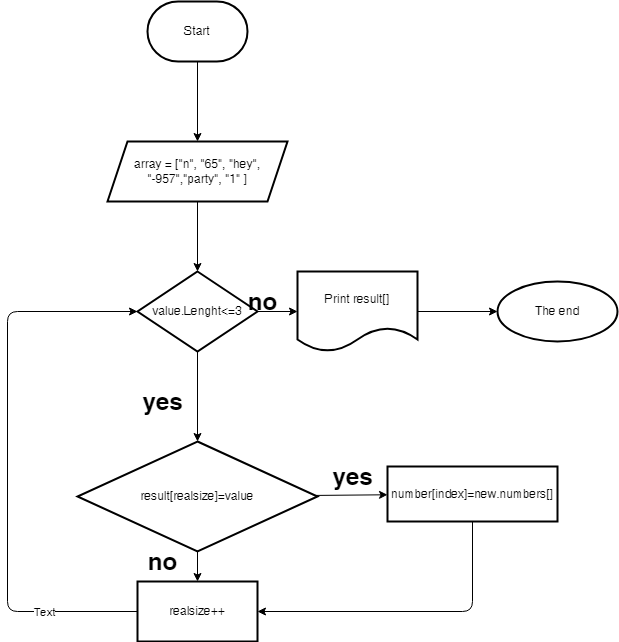

The diagram above was exported from draw.io. Its source (the exported page's mxGraphModel, read from the mxfile embedded in the PNG):
<mxGraphModel dx="618" dy="310" grid="1" gridSize="10" guides="1" tooltips="1" connect="1" arrows="1" fold="1" page="1" pageScale="1" pageWidth="827" pageHeight="1169" math="0" shadow="0">
  <root>
    <mxCell id="0" />
    <mxCell id="1" parent="0" />
    <mxCell id="4" value="" style="edgeStyle=none;html=1;" parent="1" source="2" target="3" edge="1">
      <mxGeometry relative="1" as="geometry" />
    </mxCell>
    <mxCell id="2" value="Start" style="strokeWidth=2;html=1;shape=mxgraph.flowchart.terminator;whiteSpace=wrap;" parent="1" vertex="1">
      <mxGeometry x="260" y="10" width="100" height="60" as="geometry" />
    </mxCell>
    <mxCell id="6" value="" style="edgeStyle=none;html=1;fontSize=6;" parent="1" source="3" target="5" edge="1">
      <mxGeometry relative="1" as="geometry" />
    </mxCell>
    <mxCell id="3" value="array = [&quot;n&quot;, &quot;65&quot;, &quot;hey&quot;, &quot;-957&quot;,&quot;party&quot;, &quot;1&quot; ]" style="shape=parallelogram;perimeter=parallelogramPerimeter;whiteSpace=wrap;html=1;fixedSize=1;strokeWidth=2;" parent="1" vertex="1">
      <mxGeometry x="220" y="150" width="180" height="60" as="geometry" />
    </mxCell>
    <mxCell id="8" value="" style="edgeStyle=none;html=1;fontSize=6;" parent="1" source="5" target="7" edge="1">
      <mxGeometry relative="1" as="geometry" />
    </mxCell>
    <mxCell id="10" value="" style="edgeStyle=none;html=1;fontSize=6;" parent="1" source="5" edge="1">
      <mxGeometry relative="1" as="geometry">
        <mxPoint x="310" y="450" as="targetPoint" />
      </mxGeometry>
    </mxCell>
    <mxCell id="5" value="value.Lenght&amp;lt;=3" style="rhombus;whiteSpace=wrap;html=1;strokeWidth=2;" parent="1" vertex="1">
      <mxGeometry x="250" y="280" width="120" height="80" as="geometry" />
    </mxCell>
    <mxCell id="27" value="" style="edgeStyle=none;html=1;fontSize=6;" parent="1" source="7" target="26" edge="1">
      <mxGeometry relative="1" as="geometry" />
    </mxCell>
    <mxCell id="7" value="Print result[]" style="shape=document;whiteSpace=wrap;html=1;boundedLbl=1;strokeWidth=2;" parent="1" vertex="1">
      <mxGeometry x="410" y="280" width="120" height="80" as="geometry" />
    </mxCell>
    <mxCell id="12" value="" style="edgeStyle=none;html=1;fontSize=6;" parent="1" target="11" edge="1">
      <mxGeometry relative="1" as="geometry">
        <mxPoint x="310" y="510" as="sourcePoint" />
      </mxGeometry>
    </mxCell>
    <mxCell id="25" style="edgeStyle=none;html=1;exitX=0;exitY=0.5;exitDx=0;exitDy=0;entryX=0;entryY=0.5;entryDx=0;entryDy=0;fontSize=6;" parent="1" source="11" target="5" edge="1">
      <mxGeometry relative="1" as="geometry">
        <Array as="points">
          <mxPoint x="120" y="620" />
          <mxPoint x="120" y="320" />
        </Array>
      </mxGeometry>
    </mxCell>
    <mxCell id="28" value="Text" style="edgeLabel;html=1;align=center;verticalAlign=middle;resizable=0;points=[];fontColor=#000000;" vertex="1" connectable="0" parent="25">
      <mxGeometry x="-0.6643" relative="1" as="geometry">
        <mxPoint as="offset" />
      </mxGeometry>
    </mxCell>
    <mxCell id="11" value="realsize++" style="whiteSpace=wrap;html=1;strokeWidth=2;" parent="1" vertex="1">
      <mxGeometry x="250" y="590" width="120" height="60" as="geometry" />
    </mxCell>
    <mxCell id="13" value="no" style="text;strokeColor=none;fillColor=none;html=1;fontSize=24;fontStyle=1;verticalAlign=middle;align=center;" parent="1" vertex="1">
      <mxGeometry x="235" y="560" width="80" height="20" as="geometry" />
    </mxCell>
    <mxCell id="14" value="no" style="text;strokeColor=none;fillColor=none;html=1;fontSize=24;fontStyle=1;verticalAlign=middle;align=center;" parent="1" vertex="1">
      <mxGeometry x="350" y="300" width="50" height="20" as="geometry" />
    </mxCell>
    <mxCell id="16" value="yes" style="text;strokeColor=none;fillColor=none;html=1;fontSize=24;fontStyle=1;verticalAlign=middle;align=center;" parent="1" vertex="1">
      <mxGeometry x="250" y="400" width="50" height="20" as="geometry" />
    </mxCell>
    <mxCell id="22" value="" style="edgeStyle=none;html=1;fontSize=6;" parent="1" source="20" target="21" edge="1">
      <mxGeometry relative="1" as="geometry" />
    </mxCell>
    <mxCell id="20" value="result[realsize]=value" style="rhombus;whiteSpace=wrap;html=1;strokeWidth=2;" parent="1" vertex="1">
      <mxGeometry x="190" y="450" width="240" height="110" as="geometry" />
    </mxCell>
    <mxCell id="24" style="edgeStyle=none;html=1;entryX=1;entryY=0.5;entryDx=0;entryDy=0;fontSize=6;" parent="1" source="21" target="11" edge="1">
      <mxGeometry relative="1" as="geometry">
        <Array as="points">
          <mxPoint x="585" y="620" />
        </Array>
      </mxGeometry>
    </mxCell>
    <mxCell id="21" value="number[index]=new.numbers[]" style="whiteSpace=wrap;html=1;strokeWidth=2;" parent="1" vertex="1">
      <mxGeometry x="500" y="475" width="170" height="55" as="geometry" />
    </mxCell>
    <mxCell id="23" value="yes" style="text;strokeColor=none;fillColor=none;html=1;fontSize=24;fontStyle=1;verticalAlign=middle;align=center;" parent="1" vertex="1">
      <mxGeometry x="440" y="475" width="50" height="20" as="geometry" />
    </mxCell>
    <mxCell id="26" value="The end" style="ellipse;whiteSpace=wrap;html=1;strokeWidth=2;" parent="1" vertex="1">
      <mxGeometry x="610" y="290" width="120" height="60" as="geometry" />
    </mxCell>
  </root>
</mxGraphModel>